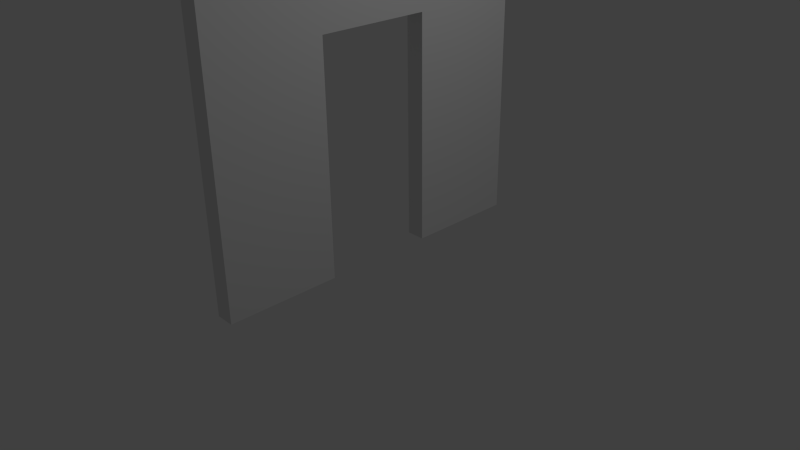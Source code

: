 # Source: ParedPuerta.blend  (saved by Blender 2.73.0; exported with 4.5.12 LTS)
import bpy
from mathutils import Matrix  # noqa: F401  (used for matrix-valued properties, if any)

bpy.ops.wm.read_factory_settings(use_empty=True)
scene = bpy.context.scene
scene.name = 'Scene'

# ---- collections
col_collection_1 = bpy.data.collections.new('Collection 1'); scene.collection.children.link(col_collection_1)

# ---- materials (node trees are filled in below, after node groups)
mat_matmadera = bpy.data.materials.new('MatMadera')
mat_matmadera.alpha_threshold = 0.0
mat_matmadera.use_transparent_shadow = False
mat_matmadera.roughness = 0.5

# ---- material node trees

# ---- world
world_world = bpy.data.worlds.new('World'); scene.world = world_world
world_world.color = (0.05088, 0.05088, 0.05088)
world_world.use_sun_shadow = False
world_world.sun_shadow_jitter_overblur = 0.0
world_world.cycles.sampling_method = 'MANUAL'
world_world.cycles.sample_map_resolution = 256

# ---- cameras
cam_camera = bpy.data.cameras.new('Camera')
cam_camera.clip_end = 100.0
cam_camera.lens = 35.0
cam_camera.sensor_width = 32.0
cam_camera.sensor_height = 18.0
cam_camera.ortho_scale = 7.314
cam_camera.dof.focus_distance = 0.0
cam_camera.dof.aperture_fstop = 128.0

# ---- lights
light_lamp = bpy.data.lights.new('Lamp', 'POINT')
light_lamp.transmission_factor = 0.0
light_lamp.cutoff_distance = 30.0
light_lamp.energy = 100.0
light_lamp.shadow_buffer_clip_start = 1.001
light_lamp.shadow_soft_size = 0.1
light_lamp.shadow_maximum_resolution = 0.006
light_lamp.use_absolute_resolution = True
light_lamp.cycles.use_multiple_importance_sampling = False

# ---- meshes
me_cube_cube_003 = bpy.data.meshes.new('Cube_Cube.003')
me_cube_cube_003.from_pydata([(-0.125, 3.0, -0.75), (-0.125, 3.0, -2.25), (-0.125, 0.0, -2.25), (-0.125, 0.0, -0.75), (0.125, 3.0, -2.25), (0.125, 0.0, -2.25), (0.125, 3.0, 0.75), (0.125, 3.0, 2.25), (0.125, 0.0, 2.25), (0.125, 0.0, 0.75), (-0.125, 3.0, 2.25), (-0.125, 0.0, 2.25), (0.125, 0.0, -0.75), (0.125, 4.0, -0.75), (0.125, 4.0, -2.25), (-0.125, 4.0, -2.25), (-0.125, 4.0, -0.75), (0.125, 4.0, 2.25), (0.125, 4.0, 0.75), (-0.125, 4.0, 0.75), (-0.125, 4.0, 2.25), (-0.125, 0.0, 0.75), (-0.125, 3.0, 0.75), (0.125, 3.0, -0.75)], [], [(0, 1, 2, 3), (1, 4, 5, 2), (6, 7, 8, 9), (7, 10, 11, 8), (3, 2, 5, 12), (13, 14, 15, 16), (17, 18, 19, 20), (18, 13, 16, 19), (11, 21, 9, 8), (0, 23, 6, 22), (4, 23, 12, 5), (23, 0, 3, 12), (10, 22, 21, 11), (6, 9, 21, 22), (0, 22, 19, 16), (20, 19, 22, 10), (13, 18, 6, 23), (14, 13, 23, 4), (17, 20, 10, 7), (18, 17, 7, 6), (15, 14, 4, 1), (1, 0, 16, 15)])
_uv = me_cube_cube_003.uv_layers.new(name='UVMap')
_uv.uv.foreach_set('vector', [0.6667, 0.75, 1.0, 0.75, 1.0, 0.0, 0.6667, 0.0, 0.0, 0.75, 1.0, 0.75, 1.0, 0.0, 0.0, 0.0, 0.3333, 0.75, 0.0, 0.75, 0.0, 0.0, 0.3333, 0.0, 0.0, 0.75, -1.0, 0.75, -1.0, 0.0, 0.0, 0.0, 0.0, 0.6667, 0.0, 1.0, 1.0, 1.0, 1.0, 0.6667, 0.0, 0.6667, 0.0, 1.0, -1.0, 1.0, -1.0, 0.6667, 0.0, 0.0, 0.0, 0.3333, -1.0, 0.3333, -1.0, 0.0, 0.0, 0.3333, 0.0, 0.6667, -1.0, 0.6667, -1.0, 0.3333, 0.0, 0.0, 0.0, 0.3333, 1.0, 0.3333, 1.0, 0.0, -1.0, 0.6667, 0.0, 0.6667, 0.0, 0.3333, -1.0, 0.3333, 0.0, 0.75, -0.3333, 0.75, -0.3333, 0.0, 0.0, 0.0, 0.0, 0.75, -1.0, 0.75, -1.0, 0.0, 0.0, 0.0, 0.0, 0.75, 0.3333, 0.75, 0.3333, 0.0, 0.0, 0.0, 0.0, 0.75, 0.0, 0.0, -1.0, 0.0, -1.0, 0.75, 0.6667, -0.25, 0.3333, -0.25, 0.3333, 0.0, 0.6667, 0.0, 0.0, 0.0, 0.3333, 0.0, 0.3333, -0.25, 0.0, -0.25, 0.6667, 0.0, 0.3333, 0.0, 0.3333, -0.25, 0.6667, -0.25, 0.0, 0.0, -0.3333, 0.0, -0.3333, -0.25, 0.0, -0.25, 0.0, 0.0, -1.0, 0.0, -1.0, -0.25, 0.0, -0.25, 0.3333, 0.0, 0.0, 0.0, 0.0, -0.25, 0.3333, -0.25, 0.0, 0.0, 1.0, 0.0, 1.0, -0.25, 0.0, -0.25, 1.0, -0.25, 0.6667, -0.25, 0.6667, 0.0, 1.0, 0.0])
me_cube_cube_003.materials.append(mat_matmadera)
me_cube_cube_003.use_remesh_preserve_volume = False
me_cube_cube_003.use_remesh_preserve_attributes = False
me_cube_cube_003.use_mirror_vertex_groups = False
me_cube_cube_003.update()

# ---- objects
ob_cube_cube_003 = bpy.data.objects.new('Cube_Cube.003', me_cube_cube_003)
ob_lamp = bpy.data.objects.new('Lamp', light_lamp)
ob_camera = bpy.data.objects.new('Camera', cam_camera)

# ---- transforms, parenting, visibility, modifiers, constraints
ob_cube_cube_003.location = (0.0, 0.0, 0.0)
ob_cube_cube_003.rotation_euler = (1.571, -0.0, 0.0)
ob_cube_cube_003.lineart.crease_threshold = 0.0
ob_lamp.location = (4.076, 1.005, 5.904)
ob_lamp.rotation_euler = (0.6503, 0.05522, 1.866)
ob_lamp.lock_rotations_4d = False
ob_lamp.empty_display_type = 'ARROWS'
ob_lamp.color = (0.0, 0.0, 0.0, 0.0)
ob_lamp.lineart.crease_threshold = 0.0
ob_camera.location = (7.481, -6.508, 5.344)
ob_camera.rotation_euler = (1.109, 0.01082, 0.8149)
ob_camera.lock_rotations_4d = False
ob_camera.empty_display_type = 'ARROWS'
ob_camera.color = (0.0, 0.0, 0.0, 0.0)
ob_camera.display_type = 'WIRE'
ob_camera.lineart.crease_threshold = 0.0

# ---- collection membership
col_collection_1.objects.link(ob_cube_cube_003)
col_collection_1.objects.link(ob_lamp)
col_collection_1.objects.link(ob_camera)

# ---- scene / render settings (as saved in the file)
scene.camera = ob_camera
scene.frame_start = 1; scene.frame_end = 250; scene.frame_set(1)
scene.render.engine = 'BLENDER_EEVEE_NEXT'
scene.render.resolution_percentage = 50
scene.render.dither_intensity = 0.0
scene.cycles.use_denoising = False
scene.cycles.samples = 10
scene.cycles.sampling_pattern = 'TABULATED_SOBOL'
scene.cycles.light_sampling_threshold = 0.0
scene.cycles.use_adaptive_sampling = False
scene.cycles.use_light_tree = False
scene.cycles.blur_glossy = 0.0
scene.cycles.pixel_filter_type = 'GAUSSIAN'
scene.cycles.sample_clamp_indirect = 0.0
scene.view_settings.view_transform = 'Standard'
bpy.context.view_layer.update()
